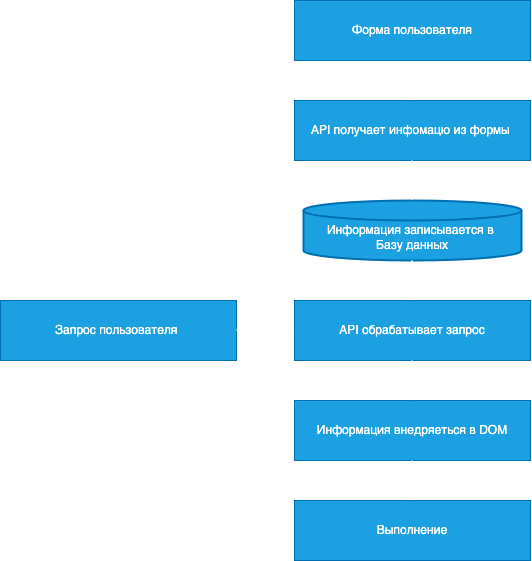

The diagram above was exported from draw.io. Its source (the exported page's mxGraphModel, read from the mxfile embedded in the PNG):
<mxGraphModel dx="905" dy="622" grid="1" gridSize="10" guides="1" tooltips="1" connect="1" arrows="1" fold="1" page="0" pageScale="1" pageWidth="827" pageHeight="1169" background="none" math="0" shadow="0">
  <root>
    <mxCell id="0" />
    <mxCell id="1" parent="0" />
    <mxCell id="3" value="API получает инфомацю из формы " style="rounded=0;whiteSpace=wrap;fillColor=#1ba1e2;fontColor=#ffffff;strokeColor=#006EAF;metaEdit=1;fixDash=0;backgroundOutline=0;enumerate=0;comic=0;snapToPoint=0;shadow=0;" parent="1" vertex="1">
      <mxGeometry x="354" y="190" width="236" height="60" as="geometry" />
    </mxCell>
    <mxCell id="4" value="API обрабатывает запрос" style="rounded=0;whiteSpace=wrap;fillColor=#1ba1e2;fontColor=#ffffff;strokeColor=#006EAF;metaEdit=1;fixDash=0;backgroundOutline=0;enumerate=0;comic=0;snapToPoint=0;shadow=0;" parent="1" vertex="1">
      <mxGeometry x="354" y="390" width="236" height="60" as="geometry" />
    </mxCell>
    <mxCell id="5" value="Информация внедряеться в DOM" style="rounded=0;whiteSpace=wrap;fillColor=#1ba1e2;fontColor=#ffffff;strokeColor=#006EAF;metaEdit=1;fixDash=0;backgroundOutline=0;enumerate=0;comic=0;snapToPoint=0;shadow=0;" parent="1" vertex="1">
      <mxGeometry x="354" y="490" width="236" height="60" as="geometry" />
    </mxCell>
    <mxCell id="6" value="Выполнение" style="rounded=0;whiteSpace=wrap;fillColor=#1ba1e2;fontColor=#ffffff;strokeColor=#006EAF;metaEdit=1;fixDash=0;backgroundOutline=0;enumerate=0;comic=0;snapToPoint=0;shadow=0;" parent="1" vertex="1">
      <mxGeometry x="354" y="590" width="236" height="60" as="geometry" />
    </mxCell>
    <mxCell id="7" value="Запрос пользователя " style="rounded=0;whiteSpace=wrap;fillColor=#1ba1e2;fontColor=#ffffff;strokeColor=#006EAF;metaEdit=1;fixDash=0;backgroundOutline=0;enumerate=0;comic=0;snapToPoint=0;shadow=0;" parent="1" vertex="1">
      <mxGeometry x="60" y="390" width="236" height="60" as="geometry" />
    </mxCell>
    <mxCell id="9" value="&#10;Информация записывается в &#10;Базу данных" style="strokeWidth=2;shape=mxgraph.flowchart.database;whiteSpace=wrap;fillColor=#1ba1e2;fontColor=#ffffff;strokeColor=#006EAF;metaEdit=1;fixDash=0;backgroundOutline=0;enumerate=0;comic=0;snapToPoint=0;shadow=0;" parent="1" vertex="1">
      <mxGeometry x="363" y="290" width="218" height="60" as="geometry" />
    </mxCell>
    <mxCell id="11" value="" style="endArrow=classic;endSize=8;startSize=8;jumpSize=7;strokeWidth=2;metaEdit=1;fixDash=0;backgroundOutline=0;enumerate=0;comic=0;snapToPoint=0;shadow=0;strokeColor=#FFFFFF;fillColor=#1ba1e2;" parent="1" edge="1">
      <mxGeometry width="50" height="50" relative="1" as="geometry">
        <mxPoint x="471.64" y="150" as="sourcePoint" />
        <mxPoint x="472" y="190" as="targetPoint" />
      </mxGeometry>
    </mxCell>
    <mxCell id="20" value="" style="endArrow=classic;endSize=8;startSize=8;jumpSize=7;strokeWidth=2;metaEdit=1;fixDash=0;backgroundOutline=0;enumerate=0;comic=0;snapToPoint=0;shadow=0;strokeColor=#FFFFFF;" edge="1" parent="1">
      <mxGeometry width="50" height="50" relative="1" as="geometry">
        <mxPoint x="471.4999999999999" y="250" as="sourcePoint" />
        <mxPoint x="471.86" y="290" as="targetPoint" />
      </mxGeometry>
    </mxCell>
    <mxCell id="28" value="" style="endArrow=classic;endSize=8;startSize=8;jumpSize=7;strokeWidth=2;metaEdit=1;fixDash=0;backgroundOutline=0;enumerate=0;comic=0;snapToPoint=0;shadow=0;strokeColor=#FFFFFF;fillColor=#1ba1e2;" edge="1" parent="1">
      <mxGeometry width="50" height="50" relative="1" as="geometry">
        <mxPoint x="471.6199999999999" y="350" as="sourcePoint" />
        <mxPoint x="471.98" y="390.0000000000001" as="targetPoint" />
      </mxGeometry>
    </mxCell>
    <mxCell id="29" value="" style="endArrow=classic;endSize=8;startSize=8;jumpSize=7;strokeWidth=2;metaEdit=1;fixDash=0;backgroundOutline=0;enumerate=0;comic=0;snapToPoint=0;shadow=0;strokeColor=#FFFFFF;fillColor=#1ba1e2;" edge="1" parent="1">
      <mxGeometry width="50" height="50" relative="1" as="geometry">
        <mxPoint x="471.6199999999999" y="450" as="sourcePoint" />
        <mxPoint x="471.98" y="490.0000000000001" as="targetPoint" />
      </mxGeometry>
    </mxCell>
    <mxCell id="30" value="" style="endArrow=classic;endSize=8;startSize=8;jumpSize=7;strokeWidth=2;metaEdit=1;fixDash=0;backgroundOutline=0;enumerate=0;comic=0;snapToPoint=0;shadow=0;strokeColor=#FFFFFF;fillColor=#1ba1e2;" edge="1" parent="1">
      <mxGeometry width="50" height="50" relative="1" as="geometry">
        <mxPoint x="471.6199999999999" y="550" as="sourcePoint" />
        <mxPoint x="471.98" y="590.0000000000001" as="targetPoint" />
      </mxGeometry>
    </mxCell>
    <mxCell id="31" value="" style="endArrow=classic;endSize=8;startSize=8;jumpSize=7;strokeWidth=2;metaEdit=1;fixDash=0;backgroundOutline=0;enumerate=0;comic=0;snapToPoint=0;shadow=0;strokeColor=#FFFFFF;fillColor=#1ba1e2;entryX=0;entryY=0.5;entryDx=0;entryDy=0;" edge="1" parent="1" target="4">
      <mxGeometry width="50" height="50" relative="1" as="geometry">
        <mxPoint x="295.9999999999999" y="419.62" as="sourcePoint" />
        <mxPoint x="350" y="420" as="targetPoint" />
      </mxGeometry>
    </mxCell>
    <mxCell id="32" value="Форма пользователя" style="rounded=0;whiteSpace=wrap;fillColor=#1ba1e2;fontColor=#ffffff;strokeColor=#006EAF;" vertex="1" parent="1">
      <mxGeometry x="354" y="90" width="236" height="60" as="geometry" />
    </mxCell>
  </root>
</mxGraphModel>